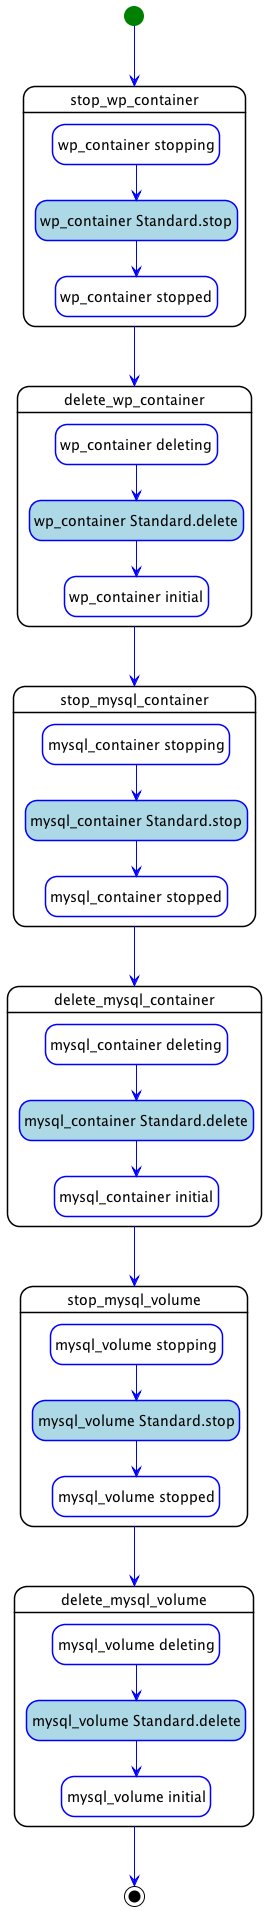

The diagram above was rendered by PlantUML. Its source (embedded in the PNG):
@startuml
hide empty description
skinparam shadowing false
skinparam state {
  ArrowColor blue
  BorderColor blue
  EndColor black
  StartColor green
  BackGroundColor<< step >> white
  BorderColor<< step >> black
  BackGroundColor<< delegate >> lightgrey
  BackGroundColor<< set_state >> white
  BackGroundColor<< call_operation >> lightblue
  BackGroundColor<< inline >> white
}
skinparam ActivityBarColor<<fork>> DarkGreen
skinparam ActivityBarColor<<join>> DarkOrange

state "stop_wp_container" as step_declarative_undeploy_stop_wp_container << step >> {
  state "wp_container stopping" as step_declarative_undeploy_stop_wp_container_wp_container_stopping << set_state >>
  state "wp_container Standard.stop" as step_declarative_undeploy_stop_wp_container_wp_container_Standard.stop << call_operation >>
  state "wp_container stopped" as step_declarative_undeploy_stop_wp_container_wp_container_stopped << set_state >>
  step_declarative_undeploy_stop_wp_container_wp_container_stopping --> step_declarative_undeploy_stop_wp_container_wp_container_Standard.stop
  step_declarative_undeploy_stop_wp_container_wp_container_Standard.stop --> step_declarative_undeploy_stop_wp_container_wp_container_stopped
}
state "delete_wp_container" as step_declarative_undeploy_delete_wp_container << step >> {
  state "wp_container deleting" as step_declarative_undeploy_delete_wp_container_wp_container_deleting << set_state >>
  state "wp_container Standard.delete" as step_declarative_undeploy_delete_wp_container_wp_container_Standard.delete << call_operation >>
  state "wp_container initial" as step_declarative_undeploy_delete_wp_container_wp_container_initial << set_state >>
  step_declarative_undeploy_delete_wp_container_wp_container_deleting --> step_declarative_undeploy_delete_wp_container_wp_container_Standard.delete
  step_declarative_undeploy_delete_wp_container_wp_container_Standard.delete --> step_declarative_undeploy_delete_wp_container_wp_container_initial
}
state "stop_mysql_container" as step_declarative_undeploy_stop_mysql_container << step >> {
  state "mysql_container stopping" as step_declarative_undeploy_stop_mysql_container_mysql_container_stopping << set_state >>
  state "mysql_container Standard.stop" as step_declarative_undeploy_stop_mysql_container_mysql_container_Standard.stop << call_operation >>
  state "mysql_container stopped" as step_declarative_undeploy_stop_mysql_container_mysql_container_stopped << set_state >>
  step_declarative_undeploy_stop_mysql_container_mysql_container_stopping --> step_declarative_undeploy_stop_mysql_container_mysql_container_Standard.stop
  step_declarative_undeploy_stop_mysql_container_mysql_container_Standard.stop --> step_declarative_undeploy_stop_mysql_container_mysql_container_stopped
}
state "delete_mysql_container" as step_declarative_undeploy_delete_mysql_container << step >> {
  state "mysql_container deleting" as step_declarative_undeploy_delete_mysql_container_mysql_container_deleting << set_state >>
  state "mysql_container Standard.delete" as step_declarative_undeploy_delete_mysql_container_mysql_container_Standard.delete << call_operation >>
  state "mysql_container initial" as step_declarative_undeploy_delete_mysql_container_mysql_container_initial << set_state >>
  step_declarative_undeploy_delete_mysql_container_mysql_container_deleting --> step_declarative_undeploy_delete_mysql_container_mysql_container_Standard.delete
  step_declarative_undeploy_delete_mysql_container_mysql_container_Standard.delete --> step_declarative_undeploy_delete_mysql_container_mysql_container_initial
}
state "stop_mysql_volume" as step_declarative_undeploy_stop_mysql_volume << step >> {
  state "mysql_volume stopping" as step_declarative_undeploy_stop_mysql_volume_mysql_volume_stopping << set_state >>
  state "mysql_volume Standard.stop" as step_declarative_undeploy_stop_mysql_volume_mysql_volume_Standard.stop << call_operation >>
  state "mysql_volume stopped" as step_declarative_undeploy_stop_mysql_volume_mysql_volume_stopped << set_state >>
  step_declarative_undeploy_stop_mysql_volume_mysql_volume_stopping --> step_declarative_undeploy_stop_mysql_volume_mysql_volume_Standard.stop
  step_declarative_undeploy_stop_mysql_volume_mysql_volume_Standard.stop --> step_declarative_undeploy_stop_mysql_volume_mysql_volume_stopped
}
state "delete_mysql_volume" as step_declarative_undeploy_delete_mysql_volume << step >> {
  state "mysql_volume deleting" as step_declarative_undeploy_delete_mysql_volume_mysql_volume_deleting << set_state >>
  state "mysql_volume Standard.delete" as step_declarative_undeploy_delete_mysql_volume_mysql_volume_Standard.delete << call_operation >>
  state "mysql_volume initial" as step_declarative_undeploy_delete_mysql_volume_mysql_volume_initial << set_state >>
  step_declarative_undeploy_delete_mysql_volume_mysql_volume_deleting --> step_declarative_undeploy_delete_mysql_volume_mysql_volume_Standard.delete
  step_declarative_undeploy_delete_mysql_volume_mysql_volume_Standard.delete --> step_declarative_undeploy_delete_mysql_volume_mysql_volume_initial
}
step_declarative_undeploy_stop_wp_container --> step_declarative_undeploy_delete_wp_container
step_declarative_undeploy_delete_wp_container --> step_declarative_undeploy_stop_mysql_container
step_declarative_undeploy_stop_mysql_container --> step_declarative_undeploy_delete_mysql_container
step_declarative_undeploy_delete_mysql_container --> step_declarative_undeploy_stop_mysql_volume
step_declarative_undeploy_stop_mysql_volume --> step_declarative_undeploy_delete_mysql_volume
[*] --> step_declarative_undeploy_stop_wp_container
step_declarative_undeploy_delete_mysql_volume --> [*]
@enduml